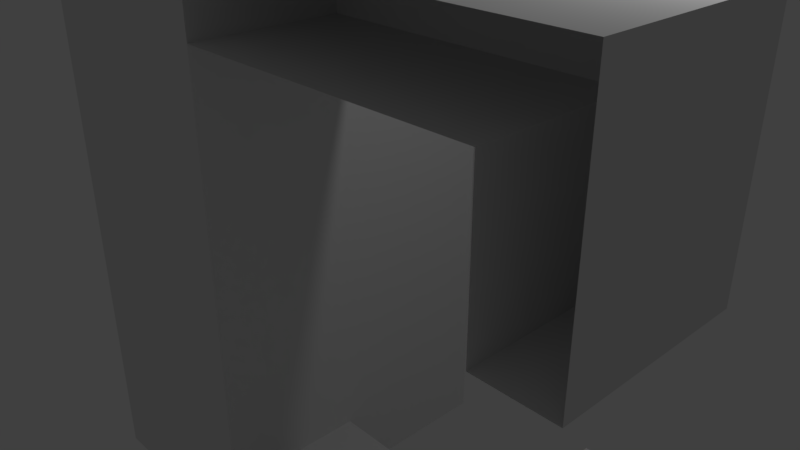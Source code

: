 # Source: Barracks.blend  (saved by Blender 2.79.0; exported with 4.5.12 LTS)
import bpy
from mathutils import Matrix  # noqa: F401  (used for matrix-valued properties, if any)

bpy.ops.wm.read_factory_settings(use_empty=True)
scene = bpy.context.scene
scene.name = 'Scene'

# ---- collections
col_collection_1 = bpy.data.collections.new('Collection 1'); scene.collection.children.link(col_collection_1)

# ---- materials (node trees are filled in below, after node groups)
mat_material = bpy.data.materials.new('Material')
mat_material.alpha_threshold = 0.0
mat_material.use_transparent_shadow = False
mat_material.roughness = 0.5
mat_material.line_color = (0.0, 0.0, 0.0, 1.0)

# ---- material node trees

# ---- world
world_world = bpy.data.worlds.new('World'); scene.world = world_world
world_world.color = (0.05088, 0.05088, 0.05088)
world_world.use_sun_shadow = False
world_world.sun_shadow_jitter_overblur = 0.0
world_world.cycles.sampling_method = 'MANUAL'

# ---- cameras
cam_camera = bpy.data.cameras.new('Camera')
cam_camera.clip_end = 100.0
cam_camera.lens = 35.0
cam_camera.sensor_width = 32.0
cam_camera.sensor_height = 18.0
cam_camera.ortho_scale = 7.314
cam_camera.dof.focus_distance = 0.0
cam_camera.dof.aperture_fstop = 128.0

# ---- lights
light_lamp = bpy.data.lights.new('Lamp', 'POINT')
light_lamp.transmission_factor = 0.0
light_lamp.cutoff_distance = 30.0
light_lamp.energy = 100.0
light_lamp.shadow_buffer_clip_start = 1.001
light_lamp.shadow_soft_size = 0.1
light_lamp.shadow_maximum_resolution = 0.006
light_lamp.use_absolute_resolution = True

# ---- meshes
me_cube = bpy.data.meshes.new('Cube')
me_cube.from_pydata([(4.5, -1.748e-07, -4.0), (-0.5, -2.0, 4.0), (-3.5, -2.0, 4.0), (-3.5, -2.0, -4.0), (-0.5, -2.0, -4.0), (4.5, -2.0, -4.0), (-0.5, -1.748e-07, -4.0), (-0.5, 1.748e-07, 4.0), (4.5, -2.0, 4.0), (4.5, 1.748e-07, 4.0), (4.5, -2.0, 1.0), (4.5, 4.371e-08, 1.0), (4.5, -2.0, -1.0), (3.5, -2.0, -1.0), (3.5, -4.371e-08, -1.0), (3.5, -2.0, -3.0), (3.5, -1.311e-07, -3.0), (-0.5, -2.0, -3.0), (-0.5, -1.311e-07, -3.0), (3.5, -2.0, 1.0), (3.5, 4.371e-08, 1.0), (3.5, -2.0, 3.0), (3.5, 1.311e-07, 3.0), (-0.5, -2.0, 3.0), (-0.5, 1.311e-07, 3.0), (4.5, -4.371e-08, -1.0), (4.5, 0.5, -4.0), (-0.5, 0.5, -4.0), (4.5, 0.5, -1.0), (4.25, -1.748e-07, -4.0), (4.25, -4.371e-08, -1.0), (4.5, -1.639e-07, -3.75), (-0.5, -1.639e-07, -3.75), (4.25, 0.5, -4.0), (4.25, 0.5, -1.0), (4.5, 0.5, -3.75), (-0.5, 0.5, -3.75), (4.25, 1.748e-07, 4.0), (4.25, 4.371e-08, 1.0), (-0.5, 1.639e-07, 3.75), (4.5, 1.639e-07, 3.75), (-0.5, 0.5, 4.0), (4.5, 0.5, 4.0), (4.5, 0.5, 1.0), (4.25, 0.5, 4.0), (4.25, 0.5, 1.0), (-0.5, 0.5, 3.75), (4.5, 0.5, 3.75), (-0.75, 2.0, -4.0), (-3.25, 2.0, 4.0), (-3.5, 2.0, 4.0), (-0.5, 2.0, 3.75), (-3.5, 2.0, -4.0), (-3.25, 2.0, -4.0), (-3.5, 2.0, -3.75), (-3.5, 2.0, 3.75), (-0.5, 2.0, 4.0), (-0.75, 2.0, 4.0), (-0.5, 2.0, -4.0), (-0.5, 2.0, -3.75), (-0.75, 2.5, 4.0), (-0.5, 2.5, -4.0), (-0.5, 2.5, 4.0), (-3.5, 2.5, -4.0), (-3.5, 2.5, 4.0), (-0.75, 2.5, -4.0), (-3.25, 2.5, 4.0), (-3.25, 2.5, -4.0), (-0.5, 2.5, -3.75), (-3.5, 2.5, -3.75), (-0.5, 2.5, 3.75), (-3.5, 2.5, 3.75)], [], [(4, 1, 2, 3), (58, 52, 50, 56), (4, 58, 56, 1), (1, 56, 50, 2), (2, 50, 52, 3), (58, 4, 3, 52), (4, 58, 6), (4, 6, 0, 5), (56, 1, 7), (7, 1, 8, 9), (9, 8, 10, 11), (5, 0, 25, 12), (12, 25, 14, 13), (13, 14, 16, 15), (15, 16, 18, 17), (11, 10, 19, 20), (20, 19, 21, 22), (22, 21, 23, 24), (9, 11, 20, 22, 24, 7), (6, 18, 16, 14, 25, 0), (6, 27, 26, 0), (0, 26, 28, 25), (25, 30, 29, 0), (0, 31, 32, 6), (31, 35, 36, 32), (30, 34, 33, 29), (26, 27, 36, 35), (28, 26, 33, 34), (11, 9, 37, 38), (9, 7, 39, 40), (9, 11, 43, 42), (38, 37, 44, 45), (40, 39, 46, 47), (7, 9, 42, 41), (41, 42, 47, 46), (42, 43, 45, 44), (38, 45, 43, 11), (25, 28, 34, 30), (56, 57, 48, 58), (58, 59, 54, 52), (50, 55, 51, 56), (52, 50, 64, 63), (63, 64, 66, 67), (55, 71, 70, 51), (57, 60, 65, 48), (51, 70, 62, 56), (48, 65, 61, 58), (56, 62, 64, 50), (49, 53, 67, 66), (56, 62, 60, 57), (53, 52, 63, 67), (49, 66, 64, 50), (58, 61, 62, 56), (59, 68, 69, 54), (52, 63, 61, 58), (54, 69, 63, 52), (64, 62, 70, 71), (62, 61, 65, 60), (63, 69, 68, 61)])
me_cube.materials.append(mat_material)
me_cube.use_remesh_preserve_volume = False
me_cube.use_remesh_preserve_attributes = False
me_cube.use_mirror_vertex_groups = False
me_cube.update()

# ---- objects
ob_barracks = bpy.data.objects.new('Barracks', me_cube)
ob_lamp = bpy.data.objects.new('Lamp', light_lamp)
ob_camera = bpy.data.objects.new('Camera', cam_camera)

# ---- transforms, parenting, visibility, modifiers, constraints
ob_barracks.location = (0.0, 0.0, 0.0)
ob_barracks.lock_rotations_4d = False
ob_barracks.empty_display_type = 'ARROWS'
ob_barracks.lineart.crease_threshold = 0.0
ob_lamp.location = (4.076, 1.005, 5.904)
ob_lamp.rotation_euler = (0.6503, 0.05522, 1.866)
ob_lamp.lock_rotations_4d = False
ob_lamp.empty_display_type = 'ARROWS'
ob_lamp.color = (0.0, 0.0, 0.0, 0.0)
ob_lamp.lineart.crease_threshold = 0.0
ob_camera.location = (7.481, -6.508, 5.344)
ob_camera.rotation_euler = (1.109, 0.0, 0.8149)
ob_camera.lock_rotations_4d = False
ob_camera.empty_display_type = 'ARROWS'
ob_camera.color = (0.0, 0.0, 0.0, 0.0)
ob_camera.display_type = 'WIRE'
ob_camera.lineart.crease_threshold = 0.0

# ---- collection membership
col_collection_1.objects.link(ob_barracks)
col_collection_1.objects.link(ob_lamp)
col_collection_1.objects.link(ob_camera)

# ---- scene / render settings (as saved in the file)
scene.camera = ob_camera
scene.frame_start = 1; scene.frame_end = 250; scene.frame_set(1)
scene.render.engine = 'BLENDER_EEVEE_NEXT'
scene.render.resolution_percentage = 50
scene.render.dither_intensity = 0.0
scene.cycles.use_denoising = False
scene.cycles.samples = 128
scene.cycles.sampling_pattern = 'TABULATED_SOBOL'
scene.cycles.use_adaptive_sampling = False
scene.cycles.use_light_tree = False
scene.cycles.blur_glossy = 0.0
scene.cycles.sample_clamp_indirect = 0.0
scene.view_settings.view_transform = 'Standard'
bpy.context.view_layer.update()
